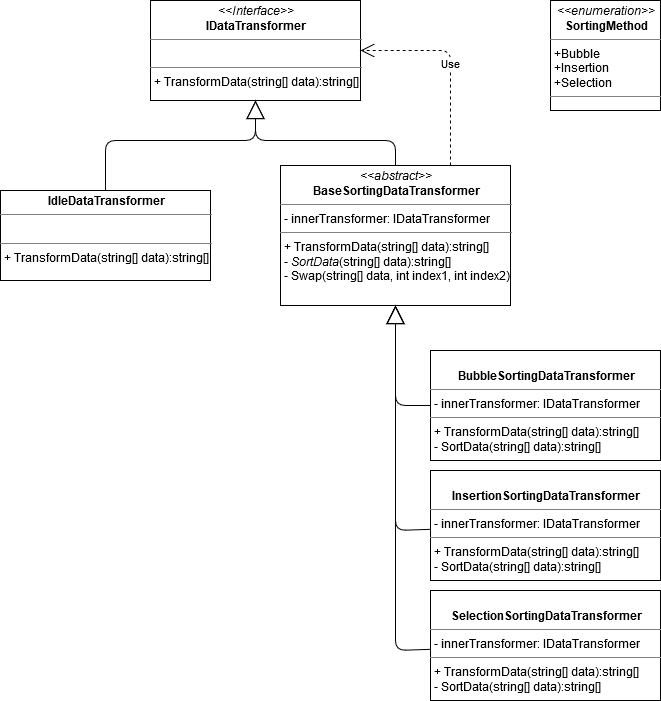

The diagram above was exported from draw.io. Its source (the exported page's mxGraphModel, read from the mxfile embedded in the PNG):
<mxGraphModel dx="2556" dy="1170" grid="1" gridSize="10" guides="1" tooltips="1" connect="1" arrows="1" fold="1" page="1" pageScale="1" pageWidth="1100" pageHeight="850" background="#ffffff" math="0" shadow="0">
  <root>
    <mxCell id="0" />
    <mxCell id="1" parent="0" />
    <mxCell id="9ZfguNSYQfrQSupuRnov-1" value="&lt;p style=&quot;margin: 0px ; margin-top: 4px ; text-align: center&quot;&gt;&lt;i&gt;&amp;lt;&amp;lt;Interface&amp;gt;&amp;gt;&lt;/i&gt;&lt;br&gt;&lt;b&gt;IDataTransformer&lt;/b&gt;&lt;/p&gt;&lt;hr size=&quot;1&quot;&gt;&lt;p style=&quot;margin: 0px ; margin-left: 4px&quot;&gt;&lt;br&gt;&lt;/p&gt;&lt;hr size=&quot;1&quot;&gt;&lt;p style=&quot;margin: 0px ; margin-left: 4px&quot;&gt;+ TransformData(string[] data):string[]&lt;br&gt;&lt;/p&gt;" style="verticalAlign=top;align=left;overflow=fill;fontSize=12;fontFamily=Helvetica;html=1;" vertex="1" parent="1">
      <mxGeometry x="290" y="70" width="210" height="100" as="geometry" />
    </mxCell>
    <mxCell id="9ZfguNSYQfrQSupuRnov-5" value="&lt;p style=&quot;margin: 0px ; margin-top: 4px ; text-align: center&quot;&gt;&lt;b&gt;IdleDataTransformer&lt;/b&gt;&lt;/p&gt;&lt;hr size=&quot;1&quot;&gt;&lt;p style=&quot;margin: 0px ; margin-left: 4px&quot;&gt;&lt;br&gt;&lt;/p&gt;&lt;hr size=&quot;1&quot;&gt;&lt;p style=&quot;margin: 0px ; margin-left: 4px&quot;&gt;+ TransformData(string[] data):string[]&lt;/p&gt;" style="verticalAlign=top;align=left;overflow=fill;fontSize=12;fontFamily=Helvetica;html=1;" vertex="1" parent="1">
      <mxGeometry x="140" y="260" width="210" height="90" as="geometry" />
    </mxCell>
    <mxCell id="9ZfguNSYQfrQSupuRnov-6" value="&lt;p style=&quot;margin: 0px ; margin-top: 4px ; text-align: center&quot;&gt;&lt;i&gt;&amp;lt;&amp;lt;abstract&amp;gt;&amp;gt;&lt;/i&gt;&lt;br&gt;&lt;b&gt;BaseSortingDataTransformer&lt;/b&gt;&lt;/p&gt;&lt;hr size=&quot;1&quot;&gt;&lt;p style=&quot;margin: 0px ; margin-left: 4px&quot;&gt;- innerTransformer: IDataTransformer&lt;/p&gt;&lt;hr size=&quot;1&quot;&gt;&lt;p style=&quot;margin: 0px ; margin-left: 4px&quot;&gt;+ TransformData(string[] data):string[]&lt;/p&gt;&lt;p style=&quot;margin: 0px ; margin-left: 4px&quot;&gt;- &lt;i&gt;SortData&lt;/i&gt;(string[] data):string[]&lt;/p&gt;&lt;p style=&quot;margin: 0px ; margin-left: 4px&quot;&gt;- Swap(string[] data, int index1, int index2)&lt;br&gt;&lt;/p&gt;" style="verticalAlign=top;align=left;overflow=fill;fontSize=12;fontFamily=Helvetica;html=1;" vertex="1" parent="1">
      <mxGeometry x="420" y="235" width="230" height="140" as="geometry" />
    </mxCell>
    <mxCell id="9ZfguNSYQfrQSupuRnov-8" value="" style="endArrow=block;endSize=16;endFill=0;html=1;" edge="1" parent="1" source="9ZfguNSYQfrQSupuRnov-5" target="9ZfguNSYQfrQSupuRnov-1">
      <mxGeometry width="160" relative="1" as="geometry">
        <mxPoint x="150" y="500" as="sourcePoint" />
        <mxPoint x="310" y="500" as="targetPoint" />
        <Array as="points">
          <mxPoint x="245" y="210" />
          <mxPoint x="395" y="210" />
        </Array>
      </mxGeometry>
    </mxCell>
    <mxCell id="9ZfguNSYQfrQSupuRnov-9" value="" style="endArrow=block;endSize=16;endFill=0;html=1;" edge="1" parent="1" source="9ZfguNSYQfrQSupuRnov-6" target="9ZfguNSYQfrQSupuRnov-1">
      <mxGeometry width="160" relative="1" as="geometry">
        <mxPoint x="390" y="150" as="sourcePoint" />
        <mxPoint x="550" y="150" as="targetPoint" />
        <Array as="points">
          <mxPoint x="535" y="210" />
          <mxPoint x="395" y="210" />
        </Array>
      </mxGeometry>
    </mxCell>
    <mxCell id="9ZfguNSYQfrQSupuRnov-11" value="Use" style="endArrow=open;endSize=12;dashed=1;html=1;" edge="1" parent="1" target="9ZfguNSYQfrQSupuRnov-1">
      <mxGeometry width="160" relative="1" as="geometry">
        <mxPoint x="590" y="235" as="sourcePoint" />
        <mxPoint x="900" y="270" as="targetPoint" />
        <Array as="points">
          <mxPoint x="590" y="120" />
        </Array>
      </mxGeometry>
    </mxCell>
    <mxCell id="9ZfguNSYQfrQSupuRnov-13" value="&lt;p style=&quot;margin: 0px ; margin-top: 4px ; text-align: center&quot;&gt;&lt;br&gt;&lt;b&gt;BubbleSortingDataTransformer&lt;/b&gt;&lt;/p&gt;&lt;hr size=&quot;1&quot;&gt;&lt;p style=&quot;margin: 0px ; margin-left: 4px&quot;&gt;- innerTransformer: IDataTransformer&lt;/p&gt;&lt;hr size=&quot;1&quot;&gt;&lt;p style=&quot;margin: 0px ; margin-left: 4px&quot;&gt;+ TransformData(string[] data):string[]&lt;/p&gt;&lt;p style=&quot;margin: 0px ; margin-left: 4px&quot;&gt;- SortData(string[] data):string[]&lt;/p&gt;" style="verticalAlign=top;align=left;overflow=fill;fontSize=12;fontFamily=Helvetica;html=1;" vertex="1" parent="1">
      <mxGeometry x="570" y="420" width="230" height="110" as="geometry" />
    </mxCell>
    <mxCell id="9ZfguNSYQfrQSupuRnov-14" value="&lt;p style=&quot;margin: 0px ; margin-top: 4px ; text-align: center&quot;&gt;&lt;br&gt;&lt;b&gt;InsertionSortingDataTransformer&lt;/b&gt;&lt;/p&gt;&lt;hr size=&quot;1&quot;&gt;&lt;p style=&quot;margin: 0px ; margin-left: 4px&quot;&gt;- innerTransformer: IDataTransformer&lt;/p&gt;&lt;hr size=&quot;1&quot;&gt;&lt;p style=&quot;margin: 0px ; margin-left: 4px&quot;&gt;+ TransformData(string[] data):string[]&lt;/p&gt;&lt;p style=&quot;margin: 0px ; margin-left: 4px&quot;&gt;- SortData(string[] data):string[]&lt;/p&gt;" style="verticalAlign=top;align=left;overflow=fill;fontSize=12;fontFamily=Helvetica;html=1;" vertex="1" parent="1">
      <mxGeometry x="570" y="540" width="230" height="110" as="geometry" />
    </mxCell>
    <mxCell id="9ZfguNSYQfrQSupuRnov-15" value="&lt;p style=&quot;margin: 0px ; margin-top: 4px ; text-align: center&quot;&gt;&lt;br&gt;&lt;b&gt;SelectionSortingDataTransformer&lt;/b&gt;&lt;/p&gt;&lt;hr size=&quot;1&quot;&gt;&lt;p style=&quot;margin: 0px ; margin-left: 4px&quot;&gt;- innerTransformer: IDataTransformer&lt;/p&gt;&lt;hr size=&quot;1&quot;&gt;&lt;p style=&quot;margin: 0px ; margin-left: 4px&quot;&gt;+ TransformData(string[] data):string[]&lt;/p&gt;&lt;p style=&quot;margin: 0px ; margin-left: 4px&quot;&gt;- SortData(string[] data):string[]&lt;/p&gt;" style="verticalAlign=top;align=left;overflow=fill;fontSize=12;fontFamily=Helvetica;html=1;" vertex="1" parent="1">
      <mxGeometry x="570" y="660" width="230" height="110" as="geometry" />
    </mxCell>
    <mxCell id="9ZfguNSYQfrQSupuRnov-16" value="" style="endArrow=block;endSize=16;endFill=0;html=1;exitX=0;exitY=0.5;exitDx=0;exitDy=0;" edge="1" parent="1" source="9ZfguNSYQfrQSupuRnov-13" target="9ZfguNSYQfrQSupuRnov-6">
      <mxGeometry width="160" relative="1" as="geometry">
        <mxPoint x="470" y="540" as="sourcePoint" />
        <mxPoint x="630" y="540" as="targetPoint" />
        <Array as="points">
          <mxPoint x="535" y="475" />
        </Array>
      </mxGeometry>
    </mxCell>
    <mxCell id="9ZfguNSYQfrQSupuRnov-17" value="" style="endArrow=block;endSize=16;endFill=0;html=1;" edge="1" parent="1" source="9ZfguNSYQfrQSupuRnov-14" target="9ZfguNSYQfrQSupuRnov-6">
      <mxGeometry width="160" relative="1" as="geometry">
        <mxPoint x="470" y="540" as="sourcePoint" />
        <mxPoint x="630" y="540" as="targetPoint" />
        <Array as="points">
          <mxPoint x="535" y="600" />
        </Array>
      </mxGeometry>
    </mxCell>
    <mxCell id="9ZfguNSYQfrQSupuRnov-18" value="" style="endArrow=block;endSize=16;endFill=0;html=1;" edge="1" parent="1" source="9ZfguNSYQfrQSupuRnov-15" target="9ZfguNSYQfrQSupuRnov-6">
      <mxGeometry width="160" relative="1" as="geometry">
        <mxPoint x="470" y="730" as="sourcePoint" />
        <mxPoint x="630" y="730" as="targetPoint" />
        <Array as="points">
          <mxPoint x="535" y="720" />
        </Array>
      </mxGeometry>
    </mxCell>
    <mxCell id="9ZfguNSYQfrQSupuRnov-19" value="&lt;p style=&quot;margin: 0px ; margin-top: 4px ; text-align: center&quot;&gt;&lt;i&gt;&amp;lt;&amp;lt;enumeration&amp;gt;&amp;gt;&lt;/i&gt;&lt;br&gt;&lt;b&gt;SortingMethod&lt;/b&gt;&lt;/p&gt;&lt;hr size=&quot;1&quot;&gt;&lt;p style=&quot;margin: 0px ; margin-left: 4px&quot;&gt;+Bubble&lt;/p&gt;&lt;p style=&quot;margin: 0px ; margin-left: 4px&quot;&gt;+Insertion&lt;/p&gt;&lt;p style=&quot;margin: 0px ; margin-left: 4px&quot;&gt;+Selection&lt;br&gt;&lt;/p&gt;&lt;hr size=&quot;1&quot;&gt;" style="verticalAlign=top;align=left;overflow=fill;fontSize=12;fontFamily=Helvetica;html=1;" vertex="1" parent="1">
      <mxGeometry x="690" y="70" width="110" height="110" as="geometry" />
    </mxCell>
  </root>
</mxGraphModel>